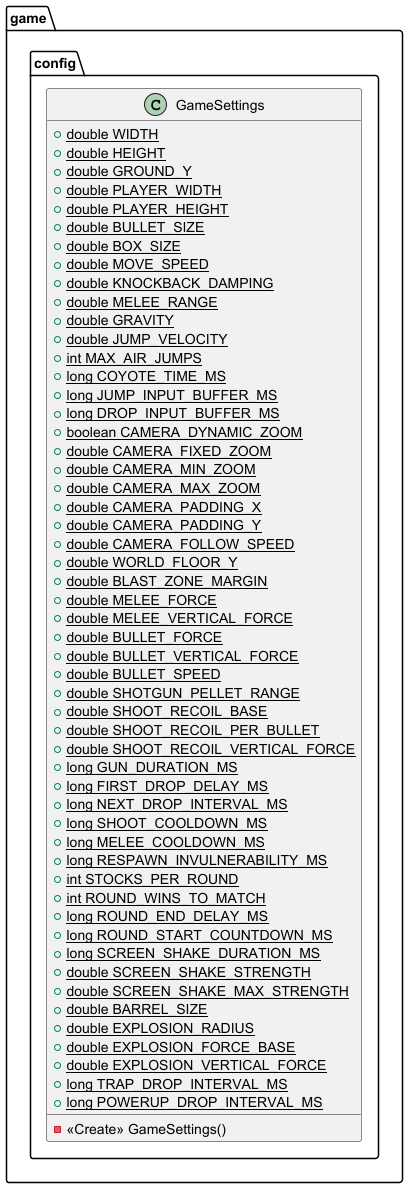

The diagram above was rendered by PlantUML. Its source (embedded in the PNG):
@startuml
class game.config.GameSettings {
+ {static} double WIDTH
+ {static} double HEIGHT
+ {static} double GROUND_Y
+ {static} double PLAYER_WIDTH
+ {static} double PLAYER_HEIGHT
+ {static} double BULLET_SIZE
+ {static} double BOX_SIZE
+ {static} double MOVE_SPEED
+ {static} double KNOCKBACK_DAMPING
+ {static} double MELEE_RANGE
+ {static} double GRAVITY
+ {static} double JUMP_VELOCITY
+ {static} int MAX_AIR_JUMPS
+ {static} long COYOTE_TIME_MS
+ {static} long JUMP_INPUT_BUFFER_MS
+ {static} long DROP_INPUT_BUFFER_MS
+ {static} boolean CAMERA_DYNAMIC_ZOOM
+ {static} double CAMERA_FIXED_ZOOM
+ {static} double CAMERA_MIN_ZOOM
+ {static} double CAMERA_MAX_ZOOM
+ {static} double CAMERA_PADDING_X
+ {static} double CAMERA_PADDING_Y
+ {static} double CAMERA_FOLLOW_SPEED
+ {static} double WORLD_FLOOR_Y
+ {static} double BLAST_ZONE_MARGIN
+ {static} double MELEE_FORCE
+ {static} double MELEE_VERTICAL_FORCE
+ {static} double BULLET_FORCE
+ {static} double BULLET_VERTICAL_FORCE
+ {static} double BULLET_SPEED
+ {static} double SHOTGUN_PELLET_RANGE
+ {static} double SHOOT_RECOIL_BASE
+ {static} double SHOOT_RECOIL_PER_BULLET
+ {static} double SHOOT_RECOIL_VERTICAL_FORCE
+ {static} long GUN_DURATION_MS
+ {static} long FIRST_DROP_DELAY_MS
+ {static} long NEXT_DROP_INTERVAL_MS
+ {static} long SHOOT_COOLDOWN_MS
+ {static} long MELEE_COOLDOWN_MS
+ {static} long RESPAWN_INVULNERABILITY_MS
+ {static} int STOCKS_PER_ROUND
+ {static} int ROUND_WINS_TO_MATCH
+ {static} long ROUND_END_DELAY_MS
+ {static} long ROUND_START_COUNTDOWN_MS
+ {static} long SCREEN_SHAKE_DURATION_MS
+ {static} double SCREEN_SHAKE_STRENGTH
+ {static} double SCREEN_SHAKE_MAX_STRENGTH
+ {static} double BARREL_SIZE
+ {static} double EXPLOSION_RADIUS
+ {static} double EXPLOSION_FORCE_BASE
+ {static} double EXPLOSION_VERTICAL_FORCE
+ {static} long TRAP_DROP_INTERVAL_MS
+ {static} long POWERUP_DROP_INTERVAL_MS
- <<Create>> GameSettings()
}


@enduml